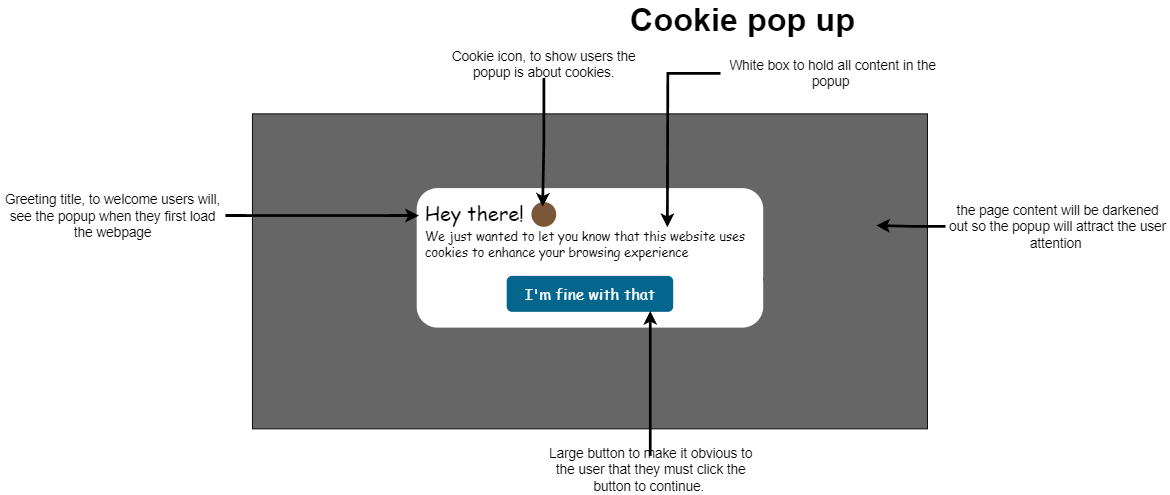

The diagram above was exported from draw.io. Its source (the exported page's mxGraphModel, read from the mxfile embedded in the PNG):
<mxGraphModel dx="2216" dy="703" grid="1" gridSize="10" guides="1" tooltips="1" connect="1" arrows="1" fold="1" page="1" pageScale="1" pageWidth="850" pageHeight="1100" math="0" shadow="0">
  <root>
    <mxCell id="0" />
    <mxCell id="1" parent="0" />
    <mxCell id="U_B2tpPy31zTX5jznJ0U-1" value="" style="rounded=0;whiteSpace=wrap;html=1;" vertex="1" parent="1">
      <mxGeometry x="120" y="150" width="750" height="350" as="geometry" />
    </mxCell>
    <mxCell id="U_B2tpPy31zTX5jznJ0U-2" value="&lt;font color=&quot;#cc0000&quot; style=&quot;font-size: 50px;&quot;&gt;PAGE CONTENT&lt;/font&gt;" style="text;html=1;align=center;verticalAlign=middle;whiteSpace=wrap;rounded=0;rotation=12;" vertex="1" parent="1">
      <mxGeometry x="215" y="240" width="560" height="140" as="geometry" />
    </mxCell>
    <mxCell id="U_B2tpPy31zTX5jznJ0U-3" value="" style="rounded=0;whiteSpace=wrap;html=1;fillColor=#000000;strokeColor=none;opacity=60;" vertex="1" parent="1">
      <mxGeometry x="120" y="150" width="750" height="350" as="geometry" />
    </mxCell>
    <mxCell id="U_B2tpPy31zTX5jznJ0U-4" value="" style="rounded=1;whiteSpace=wrap;html=1;strokeColor=none;" vertex="1" parent="1">
      <mxGeometry x="302.5" y="232.5" width="385" height="155" as="geometry" />
    </mxCell>
    <mxCell id="U_B2tpPy31zTX5jznJ0U-5" value="&lt;span style=&quot;color: rgb(0, 0, 0); font-size: 22px; font-style: normal; font-variant-ligatures: normal; font-variant-caps: normal; font-weight: 400; letter-spacing: normal; orphans: 2; text-align: left; text-indent: 0px; text-transform: none; widows: 2; word-spacing: 0px; -webkit-text-stroke-width: 0px; white-space: normal; background-color: rgb(255, 255, 255); text-decoration-thickness: initial; text-decoration-style: initial; text-decoration-color: initial; float: none; display: inline !important;&quot;&gt;&lt;font face=&quot;Comic Sans MS&quot;&gt;Hey there!&amp;nbsp;&lt;/font&gt;&lt;/span&gt;" style="text;whiteSpace=wrap;html=1;" vertex="1" parent="1">
      <mxGeometry x="310" y="240" width="180" height="60" as="geometry" />
    </mxCell>
    <mxCell id="U_B2tpPy31zTX5jznJ0U-7" value="&lt;span style=&quot;background-color: rgb(255, 255, 255);&quot;&gt;&lt;font face=&quot;Comic Sans MS&quot; style=&quot;font-size: 14px;&quot;&gt;We just wanted to let you know that this website uses&amp;nbsp;&lt;/font&gt;&lt;/span&gt;&lt;div style=&quot;text-wrap: nowrap;&quot;&gt;&lt;span style=&quot;text-wrap: wrap; background-color: rgb(255, 255, 255);&quot;&gt;&lt;font face=&quot;Comic Sans MS&quot; style=&quot;font-size: 14px;&quot;&gt;cookies to enhance your browsing experience&lt;/font&gt;&lt;/span&gt;&lt;/div&gt;" style="text;html=1;align=left;verticalAlign=middle;whiteSpace=wrap;rounded=0;" vertex="1" parent="1">
      <mxGeometry x="310" y="280" width="450" height="30" as="geometry" />
    </mxCell>
    <mxCell id="U_B2tpPy31zTX5jznJ0U-8" value="&lt;span style=&quot;color: rgb(255, 255, 255); background-color: rgb(5, 102, 141);&quot;&gt;&lt;font face=&quot;Comic Sans MS&quot; style=&quot;font-size: 17px;&quot;&gt;I'm fine with that&lt;/font&gt;&lt;/span&gt;" style="rounded=1;whiteSpace=wrap;html=1;fillColor=#05668d;strokeColor=none;" vertex="1" parent="1">
      <mxGeometry x="402.5" y="330" width="185" height="40" as="geometry" />
    </mxCell>
    <mxCell id="U_B2tpPy31zTX5jznJ0U-9" value="" style="ellipse;whiteSpace=wrap;html=1;aspect=fixed;strokeColor=none;fillColor=#7A5736;" vertex="1" parent="1">
      <mxGeometry x="430" y="248" width="27.5" height="27.5" as="geometry" />
    </mxCell>
    <mxCell id="U_B2tpPy31zTX5jznJ0U-12" style="edgeStyle=orthogonalEdgeStyle;rounded=0;orthogonalLoop=1;jettySize=auto;html=1;strokeWidth=3;" edge="1" parent="1" source="U_B2tpPy31zTX5jznJ0U-11">
      <mxGeometry relative="1" as="geometry">
        <mxPoint x="442.41176470588243" y="253.17647058823536" as="targetPoint" />
      </mxGeometry>
    </mxCell>
    <mxCell id="U_B2tpPy31zTX5jznJ0U-11" value="&lt;font style=&quot;font-size: 15px;&quot;&gt;Cookie icon, to show users the popup is about cookies.&lt;/font&gt;" style="text;html=1;align=center;verticalAlign=middle;whiteSpace=wrap;rounded=0;" vertex="1" parent="1">
      <mxGeometry x="318.75" y="80" width="250" height="30" as="geometry" />
    </mxCell>
    <mxCell id="U_B2tpPy31zTX5jznJ0U-14" style="edgeStyle=orthogonalEdgeStyle;rounded=0;orthogonalLoop=1;jettySize=auto;html=1;strokeColor=default;strokeWidth=3;align=center;verticalAlign=middle;fontFamily=Helvetica;fontSize=11;fontColor=default;labelBackgroundColor=default;endArrow=classic;" edge="1" parent="1" source="U_B2tpPy31zTX5jznJ0U-13">
      <mxGeometry relative="1" as="geometry">
        <mxPoint x="305" y="263" as="targetPoint" />
      </mxGeometry>
    </mxCell>
    <mxCell id="U_B2tpPy31zTX5jznJ0U-13" value="&lt;font style=&quot;font-size: 15px;&quot;&gt;Greeting title, to welcome users will, see the popup when they first load the webpage&lt;/font&gt;" style="text;html=1;align=center;verticalAlign=middle;whiteSpace=wrap;rounded=0;" vertex="1" parent="1">
      <mxGeometry x="-160" y="248" width="250" height="30" as="geometry" />
    </mxCell>
    <mxCell id="U_B2tpPy31zTX5jznJ0U-16" style="edgeStyle=orthogonalEdgeStyle;rounded=0;orthogonalLoop=1;jettySize=auto;html=1;strokeColor=default;strokeWidth=3;align=center;verticalAlign=middle;fontFamily=Helvetica;fontSize=11;fontColor=default;labelBackgroundColor=default;endArrow=classic;" edge="1" parent="1" source="U_B2tpPy31zTX5jznJ0U-15">
      <mxGeometry relative="1" as="geometry">
        <mxPoint x="581" y="276" as="targetPoint" />
      </mxGeometry>
    </mxCell>
    <mxCell id="U_B2tpPy31zTX5jznJ0U-15" value="&lt;font style=&quot;font-size: 15px;&quot;&gt;White box to hold all content in the popup&amp;nbsp;&lt;/font&gt;" style="text;html=1;align=center;verticalAlign=middle;whiteSpace=wrap;rounded=0;" vertex="1" parent="1">
      <mxGeometry x="640" y="90" width="250" height="30" as="geometry" />
    </mxCell>
    <mxCell id="U_B2tpPy31zTX5jznJ0U-18" style="edgeStyle=orthogonalEdgeStyle;rounded=0;orthogonalLoop=1;jettySize=auto;html=1;strokeColor=default;strokeWidth=3;align=center;verticalAlign=middle;fontFamily=Helvetica;fontSize=11;fontColor=default;labelBackgroundColor=default;endArrow=classic;" edge="1" parent="1" source="U_B2tpPy31zTX5jznJ0U-17">
      <mxGeometry relative="1" as="geometry">
        <mxPoint x="813" y="274" as="targetPoint" />
      </mxGeometry>
    </mxCell>
    <mxCell id="U_B2tpPy31zTX5jznJ0U-17" value="&lt;font style=&quot;font-size: 15px;&quot;&gt;the page content will be darkened out so the popup will attract the user attention&amp;nbsp;&lt;/font&gt;" style="text;html=1;align=center;verticalAlign=middle;whiteSpace=wrap;rounded=0;" vertex="1" parent="1">
      <mxGeometry x="890" y="260" width="250" height="30" as="geometry" />
    </mxCell>
    <mxCell id="U_B2tpPy31zTX5jznJ0U-20" style="edgeStyle=orthogonalEdgeStyle;rounded=0;orthogonalLoop=1;jettySize=auto;html=1;strokeColor=default;strokeWidth=3;align=center;verticalAlign=middle;fontFamily=Helvetica;fontSize=11;fontColor=default;labelBackgroundColor=default;endArrow=classic;" edge="1" parent="1" source="U_B2tpPy31zTX5jznJ0U-19">
      <mxGeometry relative="1" as="geometry">
        <mxPoint x="562" y="369" as="targetPoint" />
      </mxGeometry>
    </mxCell>
    <mxCell id="U_B2tpPy31zTX5jznJ0U-19" value="&lt;font style=&quot;font-size: 15px;&quot;&gt;Large button to make it obvious to the user that they must click the button to continue.&amp;nbsp;&lt;/font&gt;" style="text;html=1;align=center;verticalAlign=middle;whiteSpace=wrap;rounded=0;" vertex="1" parent="1">
      <mxGeometry x="437.5" y="530" width="250" height="30" as="geometry" />
    </mxCell>
    <mxCell id="U_B2tpPy31zTX5jznJ0U-21" value="&lt;span style=&quot;font-size: 36px;&quot;&gt;&lt;b&gt;Cookie pop up&lt;/b&gt;&lt;/span&gt;" style="text;html=1;align=center;verticalAlign=middle;whiteSpace=wrap;rounded=0;fontFamily=Helvetica;fontSize=12;fontColor=default;" vertex="1" parent="1">
      <mxGeometry x="510" y="30" width="310" height="30" as="geometry" />
    </mxCell>
  </root>
</mxGraphModel>